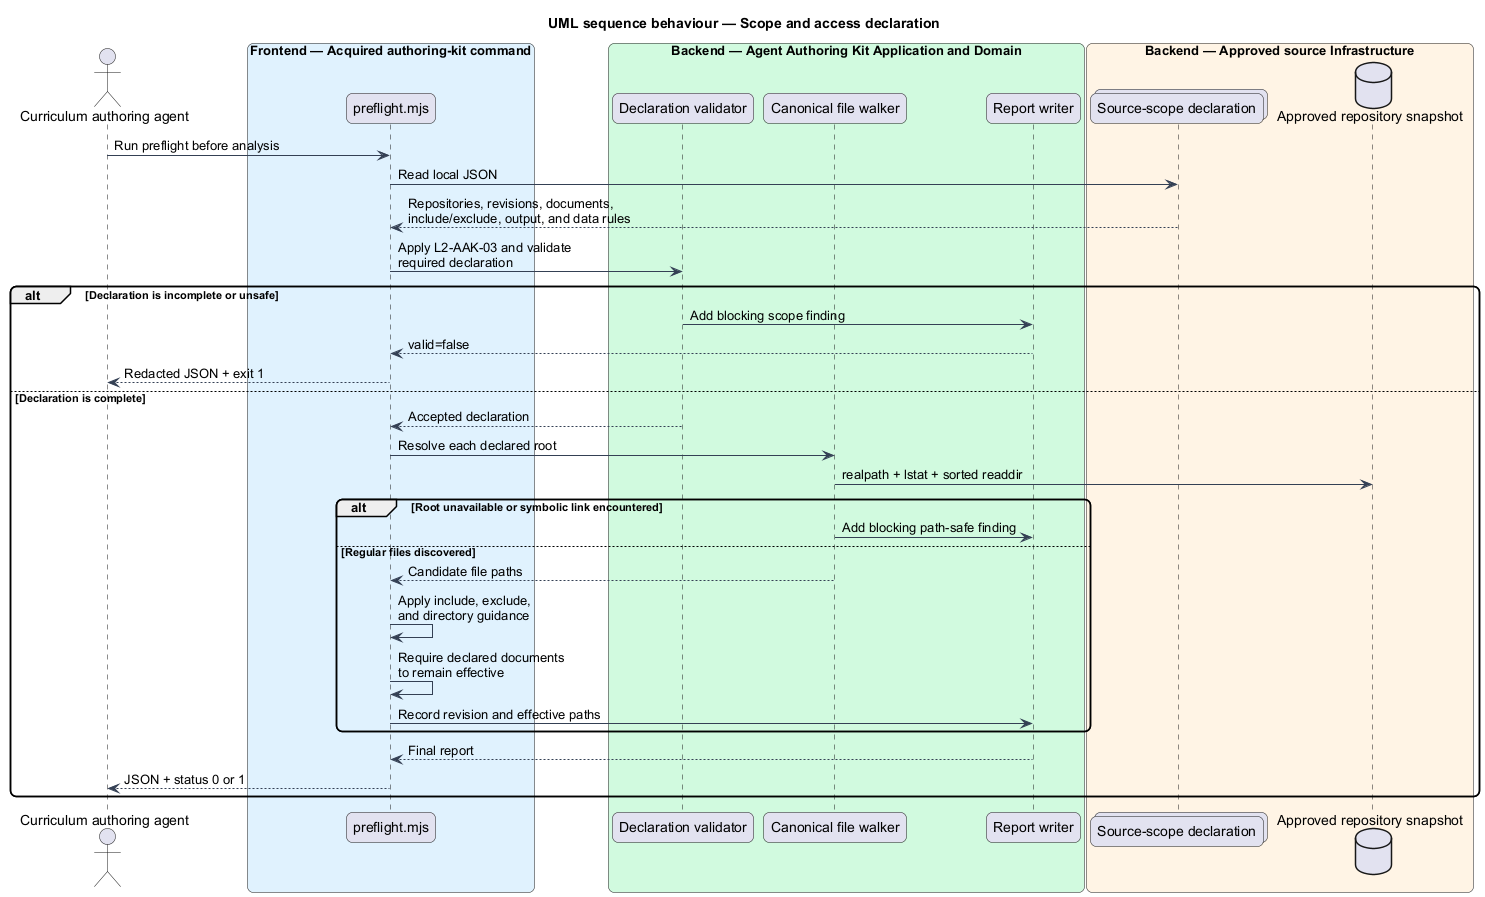

The diagram above was rendered by PlantUML. Its source (embedded in the PNG):
@startuml
title UML sequence behaviour — Scope and access declaration
skinparam backgroundColor #FFFFFF
skinparam shadowing false
skinparam roundcorner 12
skinparam defaultFontName Arial
skinparam ArrowColor #344054
skinparam rectangle {
  BorderColor #344054
  FontColor #101828
}
actor "Curriculum authoring agent" as agent
box "Frontend — Acquired authoring-kit command" #E0F2FE
  participant "preflight.mjs" as command
end box
box "Backend — Agent Authoring Kit Application and Domain" #D1FADF
  participant "Declaration validator" as validator
  participant "Canonical file walker" as walker
  participant "Report writer" as report
end box
box "Backend — Approved source Infrastructure" #FFF4E5
  collections "Source-scope declaration" as scope
  database "Approved repository snapshot" as repository
end box

agent -> command : Run preflight before analysis
command -> scope : Read local JSON
scope --> command : Repositories, revisions, documents,\ninclude/exclude, output, and data rules
command -> validator : Apply L2-AAK-03 and validate\nrequired declaration
alt Declaration is incomplete or unsafe
  validator -> report : Add blocking scope finding
  report --> command : valid=false
  command --> agent : Redacted JSON + exit 1
else Declaration is complete
  validator --> command : Accepted declaration
  command -> walker : Resolve each declared root
  walker -> repository : realpath + lstat + sorted readdir
  alt Root unavailable or symbolic link encountered
    walker -> report : Add blocking path-safe finding
  else Regular files discovered
    walker --> command : Candidate file paths
    command -> command : Apply include, exclude,\nand directory guidance
    command -> command : Require declared documents\nto remain effective
    command -> report : Record revision and effective paths
  end
  report --> command : Final report
  command --> agent : JSON + status 0 or 1
end
@enduml